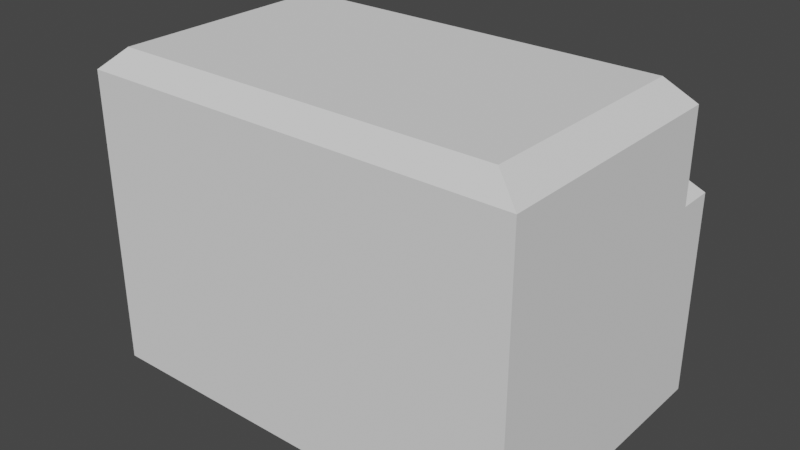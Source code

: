 # Source: StonkExchange.blend  (saved by Blender 2.80.75; exported with 4.5.12 LTS)
import bpy
from mathutils import Matrix  # noqa: F401  (used for matrix-valued properties, if any)

bpy.ops.wm.read_factory_settings(use_empty=True)
scene = bpy.context.scene
scene.name = 'Scene'

# ---- collections
col_collection = bpy.data.collections.new('Collection'); scene.collection.children.link(col_collection)

# ---- world
world_world = bpy.data.worlds.new('World'); scene.world = world_world
world_world.use_nodes = True; world_world.node_tree.nodes.clear()
_N = world_world.node_tree.nodes; _L = world_world.node_tree.links
n0 = _N.new('ShaderNodeOutputWorld'); n0.name = 'World Output'; n0.location = (300, 300)
n1 = _N.new('ShaderNodeBackground'); n1.name = 'Background'; n1.location = (10, 300)
n1.inputs[0].default_value = (0.05088, 0.05088, 0.05088, 1.0)
_L.new(n1.outputs[0], n0.inputs[0])
n0.is_active_output = True
world_world.color = (0.05088, 0.05088, 0.05088)
world_world.use_sun_shadow = False
world_world.sun_shadow_jitter_overblur = 0.0

# ---- meshes
me_plane = bpy.data.meshes.new('Plane')
me_plane.from_pydata([(-60.0, -40.0, 0.0), (60.0, -40.0, 0.0), (-60.0, 40.0, 0.0), (60.0, 40.0, 0.0), (-60.0, 40.0, -1.0), (-60.0, -40.0, -1.0), (60.0, -40.0, -1.0), (60.0, 40.0, -1.0), (-60.0, 40.0, 1.0), (-60.0, -40.0, 1.0), (60.0, -40.0, 1.0), (60.0, 40.0, 1.0), (55.0, -40.0, 0.0), (55.0, 40.0, 0.0), (55.0, -40.0, -1.0), (55.0, 40.0, -1.0), (55.0, -40.0, 1.0), (55.0, 40.0, 1.0), (-55.0, 40.0, 0.0), (-55.0, 40.0, -1.0), (-55.0, 40.0, 1.0), (-55.0, -40.0, 0.0), (-55.0, -40.0, -1.0), (-55.0, -40.0, 1.0), (-60.0, -35.0, 0.0), (60.0, -35.0, 0.0), (-60.0, -35.0, -1.0), (60.0, -35.0, -1.0), (-60.0, -35.0, 1.0), (60.0, -35.0, 1.0), (55.0, -35.0, 1.0), (55.0, -35.0, -1.0), (-55.0, -35.0, -1.0), (-55.0, -35.0, 1.0), (60.0, 30.0, 0.0), (60.0, 30.0, -1.0), (60.0, 30.0, 1.0), (55.0, 30.0, -1.0), (-55.0, 30.0, -1.0), (-60.0, 30.0, 0.0), (-60.0, 30.0, -1.0), (-60.0, 30.0, 1.0), (55.0, 30.0, 1.0), (-55.0, 30.0, 1.0), (-60.0, -35.0, 50.0), (-60.0, -40.0, 50.0), (55.0, -40.0, 50.0), (60.0, -40.0, 50.0), (60.0, 30.0, 50.0), (60.0, 40.0, 50.0), (-55.0, 40.0, 50.0), (-60.0, 40.0, 50.0), (-55.0, -40.0, 50.0), (55.0, 40.0, 50.0), (55.0, -35.0, 50.0), (-55.0, -35.0, 50.0), (-60.0, 30.0, 50.0), (60.0, -35.0, 50.0), (-60.0, 25.0, 0.0), (-60.0, 25.0, -1.0), (-60.0, 25.0, 1.0), (55.0, 25.0, 1.0), (-55.0, 25.0, 1.0), (60.0, 25.0, 0.0), (60.0, 25.0, -1.0), (60.0, 25.0, 1.0), (55.0, 25.0, -1.0), (-55.0, 25.0, -1.0), (-60.0, 25.0, 50.0), (55.0, 25.0, 50.0), (-55.0, 25.0, 50.0), (60.0, 25.0, 50.0), (-55.0, 30.0, 50.0), (55.0, 30.0, 50.0), (20.0, -40.0, 0.0), (20.0, -40.0, -1.0), (20.0, -40.0, 1.0), (20.0, 40.0, 0.0), (20.0, 40.0, -1.0), (20.0, 40.0, 1.0), (20.0, -35.0, -1.0), (20.0, -35.0, 1.0), (20.0, 30.0, -1.0), (20.0, 30.0, 1.0), (20.0, -40.0, 50.0), (20.0, -35.0, 50.0), (20.0, 25.0, 1.0), (20.0, 25.0, -1.0), (20.0, 30.0, 50.0), (20.0, 25.0, 50.0), (-20.0, 40.0, 0.0), (-20.0, 40.0, -1.0), (-20.0, 40.0, 1.0), (-20.0, -35.0, -1.0), (-20.0, 30.0, -1.0), (-20.0, 25.0, -1.0), (-20.0, -40.0, 0.0), (-20.0, -40.0, -1.0), (-20.0, -40.0, 1.0), (-20.0, -35.0, 1.0), (-20.0, 30.0, 1.0), (-20.0, -40.0, 50.0), (-20.0, -35.0, 50.0), (-20.0, 25.0, 1.0), (-20.0, 30.0, 50.0), (-20.0, 25.0, 50.0), (55.0, 30.0, 20.0), (-55.0, 30.0, 20.0), (55.0, 25.0, 20.0), (-55.0, 25.0, 20.0), (20.0, 25.0, 20.0), (20.0, 30.0, 20.0), (-20.0, 30.0, 20.0), (-20.0, 25.0, 20.0), (22.0, -40.0, 0.0), (22.0, -40.0, -1.0), (22.0, -40.0, 1.0), (22.0, -35.0, 1.0), (22.0, 30.0, 1.0), (22.0, -40.0, 50.0), (22.0, -35.0, 50.0), (22.0, 25.0, 1.0), (22.0, 30.0, 50.0), (22.0, 40.0, 0.0), (22.0, 40.0, -1.0), (22.0, 40.0, 1.0), (22.0, -35.0, -1.0), (22.0, 30.0, -1.0), (22.0, 25.0, -1.0), (22.0, 25.0, 20.0), (22.0, 30.0, 20.0), (22.0, 25.0, 50.0), (-22.0, 40.0, 0.0), (-22.0, 40.0, -1.0), (-22.0, 40.0, 1.0), (-22.0, -35.0, -1.0), (-22.0, 30.0, -1.0), (-22.0, 25.0, -1.0), (-22.0, -40.0, 0.0), (-22.0, -40.0, -1.0), (-22.0, -40.0, 1.0), (-22.0, -35.0, 1.0), (-22.0, 30.0, 1.0), (-22.0, -40.0, 50.0), (-22.0, -35.0, 50.0), (-22.0, 25.0, 1.0), (-22.0, 30.0, 50.0), (-22.0, 30.0, 20.0), (-22.0, 25.0, 20.0), (-22.0, 25.0, 50.0), (55.0, 30.0, 22.0), (20.0, 25.0, 22.0), (20.0, 30.0, 22.0), (-20.0, 30.0, 22.0), (-20.0, 25.0, 22.0), (-55.0, 30.0, 22.0), (55.0, 25.0, 22.0), (-55.0, 25.0, 22.0), (22.0, 25.0, 22.0), (22.0, 30.0, 22.0), (-22.0, 30.0, 22.0), (-22.0, 25.0, 22.0), (-22.0, 32.0, 1.0), (-20.0, 32.0, 1.0), (20.0, 32.0, 1.0), (20.0, 32.0, 20.0), (-20.0, 32.0, 20.0), (22.0, 32.0, 20.0), (22.0, 32.0, 1.0), (22.0, 32.0, 22.0), (-22.0, 32.0, 20.0), (-22.0, 32.0, 22.0), (20.0, 32.0, 22.0), (-20.0, 32.0, 22.0), (-22.0, 23.0, 1.0), (-20.0, 23.0, 1.0), (20.0, 23.0, 1.0), (20.0, 23.0, 20.0), (-20.0, 23.0, 20.0), (-22.0, 23.0, 20.0), (22.0, 23.0, 1.0), (22.0, 23.0, 20.0), (22.0, 23.0, 22.0), (-22.0, 23.0, 22.0), (20.0, 23.0, 22.0), (-20.0, 23.0, 22.0)], [], [(13, 17, 11, 3), (37, 15, 7, 35), (18, 19, 4, 2), (12, 14, 6, 1), (34, 35, 7, 3), (24, 26, 5, 0), (60, 68, 56, 41), (21, 23, 9, 0), (25, 29, 10, 1), (39, 41, 8, 2), (1, 10, 16, 12), (118, 42, 17, 125), (114, 115, 14, 12), (3, 7, 15, 13), (127, 124, 15, 37), (123, 125, 17, 13), (2, 8, 20, 18), (40, 4, 19, 38), (0, 5, 22, 21), (17, 53, 49, 11), (138, 140, 23, 21), (132, 133, 19, 18), (140, 143, 52, 23), (5, 26, 32, 22), (115, 126, 31, 14), (62, 70, 55, 33), (0, 9, 28, 24), (63, 65, 29, 25), (8, 51, 50, 20), (58, 59, 26, 24), (1, 6, 27, 25), (14, 31, 27, 6), (2, 4, 40, 39), (3, 11, 36, 34), (23, 52, 45, 9), (59, 40, 38, 67), (128, 127, 37, 66), (159, 122, 73, 150), (58, 60, 41, 39), (65, 71, 57, 29), (63, 64, 35, 34), (66, 37, 35, 64), (73, 48, 49, 53), (56, 72, 50, 51), (45, 52, 55, 44), (119, 46, 54, 120), (46, 47, 57, 54), (68, 70, 72, 56), (69, 71, 48, 73), (41, 56, 51, 8), (9, 45, 44, 28), (29, 57, 47, 10), (117, 120, 54, 30), (42, 73, 53, 17), (10, 47, 46, 16), (61, 69, 73, 42), (20, 50, 72, 43), (11, 49, 48, 36), (30, 54, 69, 61), (54, 57, 71, 69), (44, 55, 70, 68), (31, 66, 64, 27), (25, 27, 64, 63), (36, 48, 71, 65), (24, 28, 60, 58), (117, 30, 61, 121), (126, 128, 66, 31), (26, 59, 67, 32), (39, 40, 59, 58), (34, 36, 65, 63), (43, 72, 70, 62), (28, 44, 68, 60), (131, 69, 73, 122), (150, 73, 69, 156), (161, 149, 70, 157), (157, 70, 72, 155), (158, 131, 89, 151), (105, 89, 88, 104), (93, 95, 87, 80), (99, 81, 86, 103), (99, 102, 85, 81), (101, 84, 85, 102), (153, 104, 88, 152), (95, 94, 82, 87), (97, 93, 80, 75), (116, 119, 84, 76), (123, 124, 78, 77), (114, 116, 76, 74), (90, 92, 79, 77), (94, 91, 78, 82), (96, 97, 75, 74), (100, 83, 79, 92), (142, 100, 92, 134), (138, 139, 97, 96), (136, 133, 91, 94), (132, 134, 92, 90), (139, 135, 93, 97), (137, 136, 94, 95), (160, 146, 104, 153), (143, 101, 102, 144), (141, 144, 102, 99), (141, 99, 103, 145), (135, 137, 95, 93), (149, 105, 104, 146), (151, 89, 105, 154), (76, 84, 101, 98), (77, 78, 91, 90), (74, 76, 98, 96), (110, 111, 83, 86), (153, 152, 172, 173), (113, 112, 111, 110), (158, 151, 184, 182), (62, 109, 107, 43), (145, 148, 109, 62), (42, 106, 108, 61), (118, 130, 106, 42), (112, 113, 103, 100), (83, 100, 103, 86), (100, 142, 162, 163), (61, 108, 129, 121), (12, 16, 116, 114), (13, 15, 124, 123), (16, 46, 119, 116), (156, 69, 131, 158), (89, 131, 122, 88), (80, 87, 128, 126), (81, 117, 121, 86), (81, 85, 120, 117), (84, 119, 120, 85), (152, 88, 122, 159), (87, 82, 127, 128), (75, 80, 126, 115), (77, 79, 125, 123), (82, 78, 124, 127), (74, 75, 115, 114), (83, 118, 125, 79), (154, 161, 183, 185), (43, 107, 147, 142), (70, 149, 146, 72), (32, 67, 137, 135), (33, 141, 145, 62), (33, 55, 144, 141), (52, 143, 144, 55), (155, 72, 146, 160), (67, 38, 136, 137), (22, 32, 135, 139), (18, 20, 134, 132), (38, 19, 133, 136), (21, 22, 139, 138), (43, 142, 134, 20), (154, 105, 149, 161), (98, 101, 143, 140), (90, 91, 133, 132), (96, 98, 140, 138), (103, 113, 178, 175), (107, 155, 160, 147), (112, 100, 163, 166), (108, 156, 158, 129), (121, 129, 181, 180), (130, 118, 168, 167), (152, 159, 169, 172), (145, 103, 175, 174), (109, 157, 155, 107), (148, 161, 157, 109), (106, 150, 156, 108), (130, 159, 150, 106), (162, 170, 166, 163), (164, 165, 167, 168), (165, 172, 169, 167), (170, 171, 173, 166), (166, 173, 172, 165), (159, 130, 167, 169), (111, 112, 166, 165), (147, 160, 171, 170), (83, 111, 165, 164), (160, 153, 173, 171), (142, 147, 170, 162), (118, 83, 164, 168), (180, 181, 177, 176), (175, 178, 179, 174), (178, 185, 183, 179), (177, 184, 185, 178), (181, 182, 184, 177), (129, 158, 182, 181), (110, 86, 176, 177), (151, 154, 185, 184), (148, 145, 174, 179), (113, 110, 177, 178), (161, 148, 179, 183), (86, 121, 180, 176)])
_uv = me_plane.uv_layers.new(name='UVMap')
_uv.uv.foreach_set('vector', [0.9663, 1.0, 0.9663, 1.0, 1.0, 1.0, 1.0, 1.0, 0.9663, 0.9391, 0.9663, 1.0, 1.0, 1.0, 1.0, 0.9391, 0.07683, 1.0, 0.07683, 1.0, 0.0, 1.0, 0.0, 1.0, 0.9663, 0.0, 0.9663, 0.0, 1.0, 0.0, 1.0, 0.0, 1.0, 0.9391, 1.0, 0.9391, 1.0, 1.0, 1.0, 1.0, 0.0, 0.07716, 0.0, 0.07716, 0.0, 0.0, 0.0, 0.0, 0.0, 0.8896, 0.0, 0.8896, 0.0, 0.9391, 0.0, 0.9391, 0.07683, 0.0, 0.07683, 0.0, 0.0, 0.0, 0.0, 0.0, 1.0, 0.07716, 1.0, 0.07716, 1.0, 0.0, 1.0, 0.0, 0.0, 0.9391, 0.0, 0.9391, 0.0, 1.0, 0.0, 1.0, 1.0, 0.0, 1.0, 0.0, 0.9663, 0.0, 0.9663, 0.0, 0.7031, 0.9391, 0.9663, 0.9391, 0.9663, 1.0, 0.7031, 1.0, 0.7031, 0.0, 0.7031, 0.0, 0.9663, 0.0, 0.9663, 0.0, 1.0, 1.0, 1.0, 1.0, 0.9663, 1.0, 0.9663, 1.0, 0.7031, 0.9391, 0.7031, 1.0, 0.9663, 1.0, 0.9663, 0.9391, 0.7031, 1.0, 0.7031, 1.0, 0.9663, 1.0, 0.9663, 1.0, 0.0, 1.0, 0.0, 1.0, 0.07683, 1.0, 0.07683, 1.0, 0.0, 0.9391, 0.0, 1.0, 0.07683, 1.0, 0.07683, 0.9391, 0.0, 0.0, 0.0, 0.0, 0.07683, 0.0, 0.07683, 0.0, 0.9663, 1.0, 0.9663, 1.0, 1.0, 1.0, 1.0, 1.0, 0.3322, 0.0, 0.3322, 0.0, 0.07683, 0.0, 0.07683, 0.0, 0.3322, 1.0, 0.3322, 1.0, 0.07683, 1.0, 0.07683, 1.0, 0.3322, 0.0, 0.3322, 0.0, 0.07683, 0.0, 0.07683, 0.0, 0.0, 0.0, 0.0, 0.07716, 0.07683, 0.07716, 0.07683, 0.0, 0.7031, 0.0, 0.7031, 0.07716, 0.9663, 0.07716, 0.9663, 0.0, 0.07683, 0.8896, 0.07683, 0.8896, 0.07683, 0.07716, 0.07683, 0.07716, 0.0, 0.0, 0.0, 0.0, 0.0, 0.07716, 0.0, 0.07716, 1.0, 0.8896, 1.0, 0.8896, 1.0, 0.07716, 1.0, 0.07716, 0.0, 1.0, 0.0, 1.0, 0.07683, 1.0, 0.07683, 1.0, 0.0, 0.8896, 0.0, 0.8896, 0.0, 0.07716, 0.0, 0.07716, 1.0, 0.0, 1.0, 0.0, 1.0, 0.07716, 1.0, 0.07716, 0.9663, 0.0, 0.9663, 0.07716, 1.0, 0.07716, 1.0, 0.0, 0.0, 1.0, 0.0, 1.0, 0.0, 0.9391, 0.0, 0.9391, 1.0, 1.0, 1.0, 1.0, 1.0, 0.9391, 1.0, 0.9391, 0.07683, 0.0, 0.07683, 0.0, 0.0, 0.0, 0.0, 0.0, 0.0, 0.8896, 0.0, 0.9391, 0.07683, 0.9391, 0.07683, 0.8896, 0.7031, 0.8896, 0.7031, 0.9391, 0.9663, 0.9391, 0.9663, 0.8896, 0.7031, 0.9391, 0.7031, 0.9391, 0.9663, 0.9391, 0.9663, 0.9391, 0.0, 0.8896, 0.0, 0.8896, 0.0, 0.9391, 0.0, 0.9391, 1.0, 0.8896, 1.0, 0.8896, 1.0, 0.07716, 1.0, 0.07716, 1.0, 0.8896, 1.0, 0.8896, 1.0, 0.9391, 1.0, 0.9391, 0.9663, 0.8896, 0.9663, 0.9391, 1.0, 0.9391, 1.0, 0.8896, 0.9663, 0.9391, 1.0, 0.9391, 1.0, 1.0, 0.9663, 1.0, 0.0, 0.9391, 0.07683, 0.9391, 0.07683, 1.0, 0.0, 1.0, 0.0, 0.0, 0.07683, 0.0, 0.07683, 0.07716, 0.0, 0.07716, 0.7031, 0.0, 0.9663, 0.0, 0.9663, 0.07716, 0.7031, 0.07716, 0.9663, 0.0, 1.0, 0.0, 1.0, 0.07716, 0.9663, 0.07716, 0.0, 0.8896, 0.07683, 0.8896, 0.07683, 0.9391, 0.0, 0.9391, 0.9663, 0.8896, 1.0, 0.8896, 1.0, 0.9391, 0.9663, 0.9391, 0.0, 0.9391, 0.0, 0.9391, 0.0, 1.0, 0.0, 1.0, 0.0, 0.0, 0.0, 0.0, 0.0, 0.07716, 0.0, 0.07716, 1.0, 0.07716, 1.0, 0.07716, 1.0, 0.0, 1.0, 0.0, 0.7031, 0.07716, 0.7031, 0.07716, 0.9663, 0.07716, 0.9663, 0.07716, 0.9663, 0.9391, 0.9663, 0.9391, 0.9663, 1.0, 0.9663, 1.0, 1.0, 0.0, 1.0, 0.0, 0.9663, 0.0, 0.9663, 0.0, 0.9663, 0.8896, 0.9663, 0.8896, 0.9663, 0.9391, 0.9663, 0.9391, 0.07683, 1.0, 0.07683, 1.0, 0.07683, 0.9391, 0.07683, 0.9391, 1.0, 1.0, 1.0, 1.0, 1.0, 0.9391, 1.0, 0.9391, 0.9663, 0.07716, 0.9663, 0.07716, 0.9663, 0.8896, 0.9663, 0.8896, 0.9663, 0.07716, 1.0, 0.07716, 1.0, 0.8896, 0.9663, 0.8896, 0.0, 0.07716, 0.07683, 0.07716, 0.07683, 0.8896, 0.0, 0.8896, 0.9663, 0.07716, 0.9663, 0.8896, 1.0, 0.8896, 1.0, 0.07716, 1.0, 0.07716, 1.0, 0.07716, 1.0, 0.8896, 1.0, 0.8896, 1.0, 0.9391, 1.0, 0.9391, 1.0, 0.8896, 1.0, 0.8896, 0.0, 0.07716, 0.0, 0.07716, 0.0, 0.8896, 0.0, 0.8896, 0.7031, 0.07716, 0.9663, 0.07716, 0.9663, 0.8896, 0.7031, 0.8896, 0.7031, 0.07716, 0.7031, 0.8896, 0.9663, 0.8896, 0.9663, 0.07716, 0.0, 0.07716, 0.0, 0.8896, 0.07683, 0.8896, 0.07683, 0.07716, 0.0, 0.9391, 0.0, 0.9391, 0.0, 0.8896, 0.0, 0.8896, 1.0, 0.9391, 1.0, 0.9391, 1.0, 0.8896, 1.0, 0.8896, 0.07683, 0.9391, 0.07683, 0.9391, 0.07683, 0.8896, 0.07683, 0.8896, 0.0, 0.07716, 0.0, 0.07716, 0.0, 0.8896, 0.0, 0.8896, 0.7031, 0.8896, 0.9663, 0.8896, 0.9663, 0.9391, 0.7031, 0.9391, 0.9663, 0.9391, 0.9663, 0.9391, 0.9663, 0.8896, 0.9663, 0.8896, 0.3322, 0.8896, 0.3322, 0.8896, 0.07683, 0.8896, 0.07683, 0.8896, 0.07683, 0.8896, 0.07683, 0.8896, 0.07683, 0.9391, 0.07683, 0.9391, 0.7031, 0.8896, 0.7031, 0.8896, 0.6854, 0.8896, 0.6854, 0.8896, 0.3586, 0.8896, 0.6854, 0.8896, 0.6854, 0.9391, 0.3586, 0.9391, 0.3586, 0.07716, 0.3586, 0.8896, 0.6854, 0.8896, 0.6854, 0.07716, 0.3586, 0.07716, 0.6854, 0.07716, 0.6854, 0.8896, 0.3586, 0.8896, 0.3586, 0.07716, 0.3586, 0.07716, 0.6854, 0.07716, 0.6854, 0.07716, 0.3586, 0.0, 0.6854, 0.0, 0.6854, 0.07716, 0.3586, 0.07716, 0.3586, 0.9391, 0.3586, 0.9391, 0.6854, 0.9391, 0.6854, 0.9391, 0.3586, 0.8896, 0.3586, 0.9391, 0.6854, 0.9391, 0.6854, 0.8896, 0.3586, 0.0, 0.3586, 0.07716, 0.6854, 0.07716, 0.6854, 0.0, 0.7031, 0.0, 0.7031, 0.0, 0.6854, 0.0, 0.6854, 0.0, 0.7031, 1.0, 0.7031, 1.0, 0.6854, 1.0, 0.6854, 1.0, 0.7031, 0.0, 0.7031, 0.0, 0.6854, 0.0, 0.6854, 0.0, 0.3586, 1.0, 0.3586, 1.0, 0.6854, 1.0, 0.6854, 1.0, 0.3586, 0.9391, 0.3586, 1.0, 0.6854, 1.0, 0.6854, 0.9391, 0.3586, 0.0, 0.3586, 0.0, 0.6854, 0.0, 0.6854, 0.0, 0.3586, 0.9391, 0.6854, 0.9391, 0.6854, 1.0, 0.3586, 1.0, 0.3322, 0.9391, 0.3586, 0.9391, 0.3586, 1.0, 0.3322, 1.0, 0.3322, 0.0, 0.3322, 0.0, 0.3586, 0.0, 0.3586, 0.0, 0.3322, 0.9391, 0.3322, 1.0, 0.3586, 1.0, 0.3586, 0.9391, 0.3322, 1.0, 0.3322, 1.0, 0.3586, 1.0, 0.3586, 1.0, 0.3322, 0.0, 0.3322, 0.07716, 0.3586, 0.07716, 0.3586, 0.0, 0.3322, 0.8896, 0.3322, 0.9391, 0.3586, 0.9391, 0.3586, 0.8896, 0.3322, 0.9391, 0.3322, 0.9391, 0.3586, 0.9391, 0.3586, 0.9391, 0.3322, 0.0, 0.3586, 0.0, 0.3586, 0.07716, 0.3322, 0.07716, 0.3322, 0.07716, 0.3322, 0.07716, 0.3586, 0.07716, 0.3586, 0.07716, 0.3322, 0.07716, 0.3586, 0.07716, 0.3586, 0.8896, 0.3322, 0.8896, 0.3322, 0.07716, 0.3322, 0.8896, 0.3586, 0.8896, 0.3586, 0.07716, 0.3322, 0.8896, 0.3586, 0.8896, 0.3586, 0.9391, 0.3322, 0.9391, 0.6854, 0.8896, 0.6854, 0.8896, 0.3586, 0.8896, 0.3586, 0.8896, 0.6854, 0.0, 0.6854, 0.0, 0.3586, 0.0, 0.3586, 0.0, 0.6854, 1.0, 0.6854, 1.0, 0.3586, 1.0, 0.3586, 1.0, 0.6854, 0.0, 0.6854, 0.0, 0.3586, 0.0, 0.3586, 0.0, 0.6854, 0.8896, 0.6854, 0.9391, 0.6854, 0.9391, 0.6854, 0.8896, 0.3586, 0.9391, 0.6854, 0.9391, 0.6854, 0.9391, 0.3586, 0.9391, 0.3586, 0.8896, 0.3586, 0.9391, 0.6854, 0.9391, 0.6854, 0.8896, 0.7031, 0.8896, 0.6854, 0.8896, 0.6854, 0.8896, 0.7031, 0.8896, 0.07683, 0.8896, 0.07683, 0.8896, 0.07683, 0.9391, 0.07683, 0.9391, 0.3322, 0.8896, 0.3322, 0.8896, 0.07683, 0.8896, 0.07683, 0.8896, 0.9663, 0.9391, 0.9663, 0.9391, 0.9663, 0.8896, 0.9663, 0.8896, 0.7031, 0.9391, 0.7031, 0.9391, 0.9663, 0.9391, 0.9663, 0.9391, 0.3586, 0.9391, 0.3586, 0.8896, 0.3586, 0.8896, 0.3586, 0.9391, 0.6854, 0.9391, 0.3586, 0.9391, 0.3586, 0.8896, 0.6854, 0.8896, 0.3586, 0.9391, 0.3322, 0.9391, 0.3322, 0.9391, 0.3586, 0.9391, 0.9663, 0.8896, 0.9663, 0.8896, 0.7031, 0.8896, 0.7031, 0.8896, 0.9663, 0.0, 0.9663, 0.0, 0.7031, 0.0, 0.7031, 0.0, 0.9663, 1.0, 0.9663, 1.0, 0.7031, 1.0, 0.7031, 1.0, 0.9663, 0.0, 0.9663, 0.0, 0.7031, 0.0, 0.7031, 0.0, 0.9663, 0.8896, 0.9663, 0.8896, 0.7031, 0.8896, 0.7031, 0.8896, 0.6854, 0.8896, 0.7031, 0.8896, 0.7031, 0.9391, 0.6854, 0.9391, 0.6854, 0.07716, 0.6854, 0.8896, 0.7031, 0.8896, 0.7031, 0.07716, 0.6854, 0.07716, 0.7031, 0.07716, 0.7031, 0.8896, 0.6854, 0.8896, 0.6854, 0.07716, 0.6854, 0.07716, 0.7031, 0.07716, 0.7031, 0.07716, 0.6854, 0.0, 0.7031, 0.0, 0.7031, 0.07716, 0.6854, 0.07716, 0.6854, 0.9391, 0.6854, 0.9391, 0.7031, 0.9391, 0.7031, 0.9391, 0.6854, 0.8896, 0.6854, 0.9391, 0.7031, 0.9391, 0.7031, 0.8896, 0.6854, 0.0, 0.6854, 0.07716, 0.7031, 0.07716, 0.7031, 0.0, 0.6854, 1.0, 0.6854, 1.0, 0.7031, 1.0, 0.7031, 1.0, 0.6854, 0.9391, 0.6854, 1.0, 0.7031, 1.0, 0.7031, 0.9391, 0.6854, 0.0, 0.6854, 0.0, 0.7031, 0.0, 0.7031, 0.0, 0.6854, 0.9391, 0.7031, 0.9391, 0.7031, 1.0, 0.6854, 1.0, 0.3586, 0.8896, 0.3322, 0.8896, 0.3322, 0.8896, 0.3586, 0.8896, 0.07683, 0.9391, 0.07683, 0.9391, 0.3322, 0.9391, 0.3322, 0.9391, 0.07683, 0.8896, 0.3322, 0.8896, 0.3322, 0.9391, 0.07683, 0.9391, 0.07683, 0.07716, 0.07683, 0.8896, 0.3322, 0.8896, 0.3322, 0.07716, 0.07683, 0.07716, 0.3322, 0.07716, 0.3322, 0.8896, 0.07683, 0.8896, 0.07683, 0.07716, 0.07683, 0.07716, 0.3322, 0.07716, 0.3322, 0.07716, 0.07683, 0.0, 0.3322, 0.0, 0.3322, 0.07716, 0.07683, 0.07716, 0.07683, 0.9391, 0.07683, 0.9391, 0.3322, 0.9391, 0.3322, 0.9391, 0.07683, 0.8896, 0.07683, 0.9391, 0.3322, 0.9391, 0.3322, 0.8896, 0.07683, 0.0, 0.07683, 0.07716, 0.3322, 0.07716, 0.3322, 0.0, 0.07683, 1.0, 0.07683, 1.0, 0.3322, 1.0, 0.3322, 1.0, 0.07683, 0.9391, 0.07683, 1.0, 0.3322, 1.0, 0.3322, 0.9391, 0.07683, 0.0, 0.07683, 0.0, 0.3322, 0.0, 0.3322, 0.0, 0.07683, 0.9391, 0.3322, 0.9391, 0.3322, 1.0, 0.07683, 1.0, 0.3586, 0.8896, 0.3586, 0.8896, 0.3322, 0.8896, 0.3322, 0.8896, 0.3586, 0.0, 0.3586, 0.0, 0.3322, 0.0, 0.3322, 0.0, 0.3586, 1.0, 0.3586, 1.0, 0.3322, 1.0, 0.3322, 1.0, 0.3586, 0.0, 0.3586, 0.0, 0.3322, 0.0, 0.3322, 0.0, 0.3586, 0.8896, 0.3586, 0.8896, 0.3586, 0.8896, 0.3586, 0.8896, 0.07683, 0.9391, 0.07683, 0.9391, 0.3322, 0.9391, 0.3322, 0.9391, 0.3586, 0.9391, 0.3586, 0.9391, 0.3586, 0.9391, 0.3586, 0.9391, 0.9663, 0.8896, 0.9663, 0.8896, 0.7031, 0.8896, 0.7031, 0.8896, 0.7031, 0.8896, 0.7031, 0.8896, 0.7031, 0.8896, 0.7031, 0.8896, 0.7031, 0.9391, 0.7031, 0.9391, 0.7031, 0.9391, 0.7031, 0.9391, 0.6854, 0.9391, 0.7031, 0.9391, 0.7031, 0.9391, 0.6854, 0.9391, 0.3322, 0.8896, 0.3586, 0.8896, 0.3586, 0.8896, 0.3322, 0.8896, 0.07683, 0.8896, 0.07683, 0.8896, 0.07683, 0.9391, 0.07683, 0.9391, 0.3322, 0.8896, 0.3322, 0.8896, 0.07683, 0.8896, 0.07683, 0.8896, 0.9663, 0.9391, 0.9663, 0.9391, 0.9663, 0.8896, 0.9663, 0.8896, 0.7031, 0.9391, 0.7031, 0.9391, 0.9663, 0.9391, 0.9663, 0.9391, 0.3322, 0.9391, 0.3322, 0.9391, 0.3586, 0.9391, 0.3586, 0.9391, 0.6854, 0.9391, 0.6854, 0.9391, 0.7031, 0.9391, 0.7031, 0.9391, 0.6854, 0.9391, 0.6854, 0.9391, 0.7031, 0.9391, 0.7031, 0.9391, 0.3322, 0.9391, 0.3322, 0.9391, 0.3586, 0.9391, 0.3586, 0.9391, 0.3586, 0.9391, 0.3586, 0.9391, 0.6854, 0.9391, 0.6854, 0.9391, 0.7031, 0.9391, 0.7031, 0.9391, 0.7031, 0.9391, 0.7031, 0.9391, 0.6854, 0.9391, 0.3586, 0.9391, 0.3586, 0.9391, 0.6854, 0.9391, 0.3322, 0.9391, 0.3322, 0.9391, 0.3322, 0.9391, 0.3322, 0.9391, 0.6854, 0.9391, 0.6854, 0.9391, 0.6854, 0.9391, 0.6854, 0.9391, 0.3322, 0.9391, 0.3586, 0.9391, 0.3586, 0.9391, 0.3322, 0.9391, 0.3322, 0.9391, 0.3322, 0.9391, 0.3322, 0.9391, 0.3322, 0.9391, 0.7031, 0.9391, 0.6854, 0.9391, 0.6854, 0.9391, 0.7031, 0.9391, 0.7031, 0.8896, 0.7031, 0.8896, 0.6854, 0.8896, 0.6854, 0.8896, 0.3586, 0.8896, 0.3586, 0.8896, 0.3322, 0.8896, 0.3322, 0.8896, 0.3586, 0.8896, 0.3586, 0.8896, 0.3322, 0.8896, 0.3322, 0.8896, 0.6854, 0.8896, 0.6854, 0.8896, 0.3586, 0.8896, 0.3586, 0.8896, 0.7031, 0.8896, 0.7031, 0.8896, 0.6854, 0.8896, 0.6854, 0.8896, 0.7031, 0.8896, 0.7031, 0.8896, 0.7031, 0.8896, 0.7031, 0.8896, 0.6854, 0.8896, 0.6854, 0.8896, 0.6854, 0.8896, 0.6854, 0.8896, 0.6854, 0.8896, 0.3586, 0.8896, 0.3586, 0.8896, 0.6854, 0.8896, 0.3322, 0.8896, 0.3322, 0.8896, 0.3322, 0.8896, 0.3322, 0.8896, 0.3586, 0.8896, 0.6854, 0.8896, 0.6854, 0.8896, 0.3586, 0.8896, 0.3322, 0.8896, 0.3322, 0.8896, 0.3322, 0.8896, 0.3322, 0.8896, 0.6854, 0.8896, 0.7031, 0.8896, 0.7031, 0.8896, 0.6854, 0.8896])
me_plane.use_remesh_preserve_volume = False
me_plane.use_remesh_preserve_attributes = False
me_plane.use_mirror_vertex_groups = False
me_plane.update()
me_circle = bpy.data.meshes.new('Circle')
me_circle.from_pydata([(3.815e-06, 3.0, 1.0), (-0.7804, 2.923, 1.0), (-1.531, 2.696, 1.0), (-2.222, 2.326, 1.0), (-2.828, 1.828, 1.0), (-3.326, 1.222, 1.0), (-3.696, 0.5307, 1.0), (-3.923, -0.2196, 1.0), (-4.0, -1.0, 1.0), (-3.923, -1.78, 1.0), (-3.696, -2.531, 1.0), (-3.326, -3.222, 1.0), (-2.828, -3.828, 1.0), (-2.222, -4.326, 1.0), (-1.531, -4.696, 1.0), (-0.7804, -4.923, 1.0), (5.118e-06, -5.0, 1.0), (0.7804, -4.923, 1.0), (1.531, -4.696, 1.0), (2.222, -4.326, 1.0), (2.828, -3.828, 1.0), (3.326, -3.222, 1.0), (3.696, -2.531, 1.0), (3.923, -1.78, 1.0), (4.0, -1.0, 1.0), (3.923, -0.2196, 1.0), (3.696, 0.5307, 1.0), (3.326, 1.222, 1.0), (2.828, 1.828, 1.0), (2.222, 2.326, 1.0), (1.531, 2.696, 1.0), (0.7804, 2.923, 1.0), (3.815e-06, 3.0, 2.0), (-0.7804, 2.923, 2.0), (-1.531, 2.696, 2.0), (-2.222, 2.326, 2.0), (-2.828, 1.828, 2.0), (-3.326, 1.222, 2.0), (-3.696, 0.5307, 2.0), (-3.923, -0.2196, 2.0), (-4.0, -1.0, 2.0), (-3.923, -1.78, 2.0), (-3.696, -2.531, 2.0), (-3.326, -3.222, 2.0), (-2.828, -3.828, 2.0), (-2.222, -4.326, 2.0), (-1.531, -4.696, 2.0), (-0.7804, -4.923, 2.0), (5.118e-06, -5.0, 2.0), (0.7804, -4.923, 2.0), (1.531, -4.696, 2.0), (2.222, -4.326, 2.0), (2.828, -3.828, 2.0), (3.326, -3.222, 2.0), (3.696, -2.531, 2.0), (3.923, -1.78, 2.0), (4.0, -1.0, 2.0), (3.923, -0.2196, 2.0), (3.696, 0.5307, 2.0), (3.326, 1.222, 2.0), (2.828, 1.828, 2.0), (2.222, 2.326, 2.0), (1.531, 2.696, 2.0), (0.7804, 2.923, 2.0), (4.196e-06, 2.6, 2.0), (-0.7023, 2.531, 2.0), (-1.378, 2.326, 2.0), (-2.0, 1.993, 2.0), (-2.546, 1.546, 2.0), (-2.993, 1.0, 2.0), (-3.326, 0.3777, 2.0), (-3.531, -0.2977, 2.0), (-3.6, -1.0, 2.0), (-3.531, -1.702, 2.0), (-3.326, -2.378, 2.0), (-2.993, -3.0, 2.0), (-2.546, -3.546, 2.0), (-2.0, -3.993, 2.0), (-1.378, -4.326, 2.0), (-0.7023, -4.531, 2.0), (5.369e-06, -4.6, 2.0), (0.7023, -4.531, 2.0), (1.378, -4.326, 2.0), (2.0, -3.993, 2.0), (2.546, -3.546, 2.0), (2.993, -3.0, 2.0), (3.326, -2.378, 2.0), (3.531, -1.702, 2.0), (3.6, -1.0, 2.0), (3.531, -0.2977, 2.0), (3.326, 0.3777, 2.0), (2.993, 1.0, 2.0), (2.546, 1.546, 2.0), (2.0, 1.993, 2.0), (1.378, 2.326, 2.0), (0.7023, 2.531, 2.0), (4.314e-06, 2.6, 45.3), (-0.7023, 2.531, 45.3), (-1.378, 2.326, 45.3), (-2.0, 1.993, 45.3), (-2.546, 1.546, 45.3), (-2.993, 1.0, 45.3), (-3.326, 0.3777, 45.3), (-3.531, -0.2977, 45.3), (-3.6, -1.0, 45.3), (-3.531, -1.702, 45.3), (-3.326, -2.378, 45.3), (-2.993, -3.0, 45.3), (-2.546, -3.546, 45.3), (-2.0, -3.993, 45.3), (-1.378, -4.326, 45.3), (-0.7023, -4.531, 45.3), (5.487e-06, -4.6, 45.3), (0.7023, -4.531, 45.3), (1.378, -4.326, 45.3), (2.0, -3.993, 45.3), (2.546, -3.546, 45.3), (2.993, -3.0, 45.3), (3.326, -2.378, 45.3), (3.531, -1.702, 45.3), (3.6, -1.0, 45.3), (3.531, -0.2977, 45.3), (3.326, 0.3777, 45.3), (2.993, 1.0, 45.3), (2.546, 1.546, 45.3), (2.0, 1.993, 45.3), (1.378, 2.326, 45.3), (0.7023, 2.531, 45.3), (4.828e-06, 2.965, 47.3), (-0.7736, 2.889, 47.3), (-1.518, 2.664, 47.3), (-2.203, 2.297, 47.3), (-2.804, 1.804, 47.3), (-3.297, 1.203, 47.3), (-3.664, 0.5175, 47.3), (-3.889, -0.2264, 47.3), (-3.965, -1.0, 47.3), (-3.889, -1.774, 47.3), (-3.664, -2.518, 47.3), (-3.297, -3.203, 47.3), (-2.804, -3.804, 47.3), (-2.203, -4.297, 47.3), (-1.518, -4.664, 47.3), (-0.7736, -4.889, 47.3), (6.12e-06, -4.965, 47.3), (0.7736, -4.889, 47.3), (1.518, -4.664, 47.3), (2.203, -4.297, 47.3), (2.804, -3.804, 47.3), (3.297, -3.203, 47.3), (3.664, -2.517, 47.3), (3.889, -1.774, 47.3), (3.965, -1.0, 47.3), (3.889, -0.2264, 47.3), (3.664, 0.5175, 47.3), (3.297, 1.203, 47.3), (2.804, 1.804, 47.3), (2.203, 2.297, 47.3), (1.518, 2.664, 47.3), (0.7736, 2.889, 47.3), (3.506e-06, 2.965, 50.0), (-0.7736, 2.889, 50.0), (-1.518, 2.664, 50.0), (-2.203, 2.297, 50.0), (-2.804, 1.804, 50.0), (-3.297, 1.203, 50.0), (-3.664, 0.5175, 50.0), (-3.889, -0.2264, 50.0), (-3.965, -1.0, 50.0), (-3.889, -1.774, 50.0), (-3.664, -2.518, 50.0), (-3.297, -3.203, 50.0), (-2.804, -3.804, 50.0), (-2.203, -4.297, 50.0), (-1.518, -4.664, 50.0), (-0.7736, -4.889, 50.0), (4.798e-06, -4.965, 50.0), (0.7736, -4.889, 50.0), (1.518, -4.664, 50.0), (2.203, -4.297, 50.0), (2.804, -3.804, 50.0), (3.297, -3.203, 50.0), (3.664, -2.517, 50.0), (3.889, -1.774, 50.0), (3.965, -1.0, 50.0), (3.889, -0.2264, 50.0), (3.664, 0.5175, 50.0), (3.297, 1.203, 50.0), (2.804, 1.804, 50.0), (2.203, 2.297, 50.0), (1.518, 2.664, 50.0), (0.7736, 2.889, 50.0)], [], [(1, 0, 31, 30, 29, 28, 27, 26, 25, 24, 23, 22, 21, 20, 19, 18, 17, 16, 15, 14, 13, 12, 11, 10, 9, 8, 7, 6, 5, 4, 3, 2), (42, 74, 73, 41), (15, 47, 46, 14), (2, 34, 33, 1), (29, 61, 60, 28), (16, 48, 47, 15), (3, 35, 34, 2), (30, 62, 61, 29), (17, 49, 48, 16), (4, 36, 35, 3), (31, 63, 62, 30), (18, 50, 49, 17), (5, 37, 36, 4), (0, 32, 63, 31), (19, 51, 50, 18), (6, 38, 37, 5), (20, 52, 51, 19), (7, 39, 38, 6), (21, 53, 52, 20), (8, 40, 39, 7), (22, 54, 53, 21), (9, 41, 40, 8), (23, 55, 54, 22), (10, 42, 41, 9), (24, 56, 55, 23), (11, 43, 42, 10), (25, 57, 56, 24), (12, 44, 43, 11), (26, 58, 57, 25), (13, 45, 44, 12), (27, 59, 58, 26), (14, 46, 45, 13), (1, 33, 32, 0), (28, 60, 59, 27), (77, 109, 108, 76), (56, 88, 87, 55), (43, 75, 74, 42), (57, 89, 88, 56), (44, 76, 75, 43), (58, 90, 89, 57), (45, 77, 76, 44), (59, 91, 90, 58), (46, 78, 77, 45), (33, 65, 64, 32), (60, 92, 91, 59), (47, 79, 78, 46), (34, 66, 65, 33), (61, 93, 92, 60), (48, 80, 79, 47), (35, 67, 66, 34), (62, 94, 93, 61), (49, 81, 80, 48), (36, 68, 67, 35), (63, 95, 94, 62), (50, 82, 81, 49), (37, 69, 68, 36), (32, 64, 95, 63), (51, 83, 82, 50), (38, 70, 69, 37), (52, 84, 83, 51), (39, 71, 70, 38), (53, 85, 84, 52), (40, 72, 71, 39), (54, 86, 85, 53), (41, 73, 72, 40), (55, 87, 86, 54), (109, 141, 140, 108), (91, 123, 122, 90), (78, 110, 109, 77), (65, 97, 96, 64), (92, 124, 123, 91), (79, 111, 110, 78), (66, 98, 97, 65), (93, 125, 124, 92), (80, 112, 111, 79), (67, 99, 98, 66), (94, 126, 125, 93), (81, 113, 112, 80), (68, 100, 99, 67), (95, 127, 126, 94), (82, 114, 113, 81), (69, 101, 100, 68), (64, 96, 127, 95), (83, 115, 114, 82), (70, 102, 101, 69), (84, 116, 115, 83), (71, 103, 102, 70), (85, 117, 116, 84), (72, 104, 103, 71), (86, 118, 117, 85), (73, 105, 104, 72), (87, 119, 118, 86), (74, 106, 105, 73), (88, 120, 119, 87), (75, 107, 106, 74), (89, 121, 120, 88), (76, 108, 107, 75), (90, 122, 121, 89), (144, 176, 175, 143), (123, 155, 154, 122), (110, 142, 141, 109), (97, 129, 128, 96), (124, 156, 155, 123), (111, 143, 142, 110), (98, 130, 129, 97), (125, 157, 156, 124), (112, 144, 143, 111), (99, 131, 130, 98), (126, 158, 157, 125), (113, 145, 144, 112), (100, 132, 131, 99), (127, 159, 158, 126), (114, 146, 145, 113), (101, 133, 132, 100), (96, 128, 159, 127), (115, 147, 146, 114), (102, 134, 133, 101), (116, 148, 147, 115), (103, 135, 134, 102), (117, 149, 148, 116), (104, 136, 135, 103), (118, 150, 149, 117), (105, 137, 136, 104), (119, 151, 150, 118), (106, 138, 137, 105), (120, 152, 151, 119), (107, 139, 138, 106), (121, 153, 152, 120), (108, 140, 139, 107), (122, 154, 153, 121), (161, 162, 163, 164, 165, 166, 167, 168, 169, 170, 171, 172, 173, 174, 175, 176, 177, 178, 179, 180, 181, 182, 183, 184, 185, 186, 187, 188, 189, 190, 191, 160), (131, 163, 162, 130), (158, 190, 189, 157), (145, 177, 176, 144), (132, 164, 163, 131), (159, 191, 190, 158), (146, 178, 177, 145), (133, 165, 164, 132), (128, 160, 191, 159), (147, 179, 178, 146), (134, 166, 165, 133), (148, 180, 179, 147), (135, 167, 166, 134), (149, 181, 180, 148), (136, 168, 167, 135), (150, 182, 181, 149), (137, 169, 168, 136), (151, 183, 182, 150), (138, 170, 169, 137), (152, 184, 183, 151), (139, 171, 170, 138), (153, 185, 184, 152), (140, 172, 171, 139), (154, 186, 185, 153), (141, 173, 172, 140), (155, 187, 186, 154), (142, 174, 173, 141), (129, 161, 160, 128), (156, 188, 187, 155), (143, 175, 174, 142), (130, 162, 161, 129), (157, 189, 188, 156)])
me_circle.polygons.foreach_set('use_smooth', [True] * 162)
_uv = me_circle.uv_layers.new(name='UVMap')
_uv.uv.foreach_set('vector', [0.0, 0.0, 0.0, 0.0, 0.0, 0.0, 0.0, 0.0, 0.0, 0.0, 0.0, 0.0, 0.0, 0.0, 0.0, 0.0, 0.0, 0.0, 0.0, 0.0, 0.0, 0.0, 0.0, 0.0, 0.0, 0.0, 0.0, 0.0, 0.0, 0.0, 0.0, 0.0, 0.0, 0.0, 0.0, 0.0, 0.0, 0.0, 0.0, 0.0, 0.0, 0.0, 0.0, 0.0, 0.0, 0.0, 0.0, 0.0, 0.0, 0.0, 0.0, 0.0, 0.0, 0.0, 0.0, 0.0, 0.0, 0.0, 0.0, 0.0, 0.0, 0.0, 0.0, 0.0, 0.0, 0.0, 0.0, 0.0, 0.0, 0.0, 0.0, 0.0, 0.0, 0.0, 0.0, 0.0, 0.0, 0.0, 0.0, 0.0, 0.0, 0.0, 0.0, 0.0, 0.0, 0.0, 0.0, 0.0, 0.0, 0.0, 0.0, 0.0, 0.0, 0.0, 0.0, 0.0, 0.0, 0.0, 0.0, 0.0, 0.0, 0.0, 0.0, 0.0, 0.0, 0.0, 0.0, 0.0, 0.0, 0.0, 0.0, 0.0, 0.0, 0.0, 0.0, 0.0, 0.0, 0.0, 0.0, 0.0, 0.0, 0.0, 0.0, 0.0, 0.0, 0.0, 0.0, 0.0, 0.0, 0.0, 0.0, 0.0, 0.0, 0.0, 0.0, 0.0, 0.0, 0.0, 0.0, 0.0, 0.0, 0.0, 0.0, 0.0, 0.0, 0.0, 0.0, 0.0, 0.0, 0.0, 0.0, 0.0, 0.0, 0.0, 0.0, 0.0, 0.0, 0.0, 0.0, 0.0, 0.0, 0.0, 0.0, 0.0, 0.0, 0.0, 0.0, 0.0, 0.0, 0.0, 0.0, 0.0, 0.0, 0.0, 0.0, 0.0, 0.0, 0.0, 0.0, 0.0, 0.0, 0.0, 0.0, 0.0, 0.0, 0.0, 0.0, 0.0, 0.0, 0.0, 0.0, 0.0, 0.0, 0.0, 0.0, 0.0, 0.0, 0.0, 0.0, 0.0, 0.0, 0.0, 0.0, 0.0, 0.0, 0.0, 0.0, 0.0, 0.0, 0.0, 0.0, 0.0, 0.0, 0.0, 0.0, 0.0, 0.0, 0.0, 0.0, 0.0, 0.0, 0.0, 0.0, 0.0, 0.0, 0.0, 0.0, 0.0, 0.0, 0.0, 0.0, 0.0, 0.0, 0.0, 0.0, 0.0, 0.0, 0.0, 0.0, 0.0, 0.0, 0.0, 0.0, 0.0, 0.0, 0.0, 0.0, 0.0, 0.0, 0.0, 0.0, 0.0, 0.0, 0.0, 0.0, 0.0, 0.0, 0.0, 0.0, 0.0, 0.0, 0.0, 0.0, 0.0, 0.0, 0.0, 0.0, 0.0, 0.0, 0.0, 0.0, 0.0, 0.0, 0.0, 0.0, 0.0, 0.0, 0.0, 0.0, 0.0, 0.0, 0.0, 0.0, 0.0, 0.0, 0.0, 0.0, 0.0, 0.0, 0.0, 0.0, 0.0, 0.0, 0.0, 0.0, 0.0, 0.0, 0.0, 0.0, 0.0, 0.0, 0.0, 0.0, 0.0, 0.0, 0.0, 0.0, 0.0, 0.0, 0.0, 0.0, 0.0, 0.0, 0.0, 0.0, 0.0, 0.0, 0.0, 0.0, 0.0, 0.0, 0.0, 0.0, 0.0, 0.0, 0.0, 0.0, 0.0, 0.0, 0.0, 0.0, 0.0, 0.0, 0.0, 0.0, 0.0, 0.0, 0.0, 0.0, 0.0, 0.0, 0.0, 0.0, 0.0, 0.0, 0.0, 0.0, 0.0, 0.0, 0.0, 0.0, 0.0, 0.0, 0.0, 0.0, 0.0, 0.0, 0.0, 0.0, 0.0, 0.0, 0.0, 0.0, 0.0, 0.0, 0.0, 0.0, 0.0, 0.0, 0.0, 0.0, 0.0, 0.0, 0.0, 0.0, 0.0, 0.0, 0.0, 0.0, 0.0, 0.0, 0.0, 0.0, 0.0, 0.0, 0.0, 0.0, 0.0, 0.0, 0.0, 0.0, 0.0, 0.0, 0.0, 0.0, 0.0, 0.0, 0.0, 0.0, 0.0, 0.0, 0.0, 0.0, 0.0, 0.0, 0.0, 0.0, 0.0, 0.0, 0.0, 0.0, 0.0, 0.0, 0.0, 0.0, 0.0, 0.0, 0.0, 0.0, 0.0, 0.0, 0.0, 0.0, 0.0, 0.0, 0.0, 0.0, 0.0, 0.0, 0.0, 0.0, 0.0, 0.0, 0.0, 0.0, 0.0, 0.0, 0.0, 0.0, 0.0, 0.0, 0.0, 0.0, 0.0, 0.0, 0.0, 0.0, 0.0, 0.0, 0.0, 0.0, 0.0, 0.0, 0.0, 0.0, 0.0, 0.0, 0.0, 0.0, 0.0, 0.0, 0.0, 0.0, 0.0, 0.0, 0.0, 0.0, 0.0, 0.0, 0.0, 0.0, 0.0, 0.0, 0.0, 0.0, 0.0, 0.0, 0.0, 0.0, 0.0, 0.0, 0.0, 0.0, 0.0, 0.0, 0.0, 0.0, 0.0, 0.0, 0.0, 0.0, 0.0, 0.0, 0.0, 0.0, 0.0, 0.0, 0.0, 0.0, 0.0, 0.0, 0.0, 0.0, 0.0, 0.0, 0.0, 0.0, 0.0, 0.0, 0.0, 0.0, 0.0, 0.0, 0.0, 0.0, 0.0, 0.0, 0.0, 0.0, 0.0, 0.0, 0.0, 0.0, 0.0, 0.0, 0.0, 0.0, 0.0, 0.0, 0.0, 0.0, 0.0, 0.0, 0.0, 0.0, 0.0, 0.0, 0.0, 0.0, 0.0, 0.0, 0.0, 0.0, 0.0, 0.0, 0.0, 0.0, 0.0, 0.0, 0.0, 0.0, 0.0, 0.0, 0.0, 0.0, 0.0, 0.0, 0.0, 0.0, 0.0, 0.0, 0.0, 0.0, 0.0, 0.0, 0.0, 0.0, 0.0, 0.0, 0.0, 0.0, 0.0, 0.0, 0.0, 0.0, 0.0, 0.0, 0.0, 0.0, 0.0, 0.0, 0.0, 0.0, 0.0, 0.0, 0.0, 0.0, 0.0, 0.0, 0.0, 0.0, 0.0, 0.0, 0.0, 0.0, 0.0, 0.0, 0.0, 0.0, 0.0, 0.0, 0.0, 0.0, 0.0, 0.0, 0.0, 0.0, 0.0, 0.0, 0.0, 0.0, 0.0, 0.0, 0.0, 0.0, 0.0, 0.0, 0.0, 0.0, 0.0, 0.0, 0.0, 0.0, 0.0, 0.0, 0.0, 0.0, 0.0, 0.0, 0.0, 0.0, 0.0, 0.0, 0.0, 0.0, 0.0, 0.0, 0.0, 0.0, 0.0, 0.0, 0.0, 0.0, 0.0, 0.0, 0.0, 0.0, 0.0, 0.0, 0.0, 0.0, 0.0, 0.0, 0.0, 0.0, 0.0, 0.0, 0.0, 0.0, 0.0, 0.0, 0.0, 0.0, 0.0, 0.0, 0.0, 0.0, 0.0, 0.0, 0.0, 0.0, 0.0, 0.0, 0.0, 0.0, 0.0, 0.0, 0.0, 0.0, 0.0, 0.0, 0.0, 0.0, 0.0, 0.0, 0.0, 0.0, 0.0, 0.0, 0.0, 0.0, 0.0, 0.0, 0.0, 0.0, 0.0, 0.0, 0.0, 0.0, 0.0, 0.0, 0.0, 0.0, 0.0, 0.0, 0.0, 0.0, 0.0, 0.0, 0.0, 0.0, 0.0, 0.0, 0.0, 0.0, 0.0, 0.0, 0.0, 0.0, 0.0, 0.0, 0.0, 0.0, 0.0, 0.0, 0.0, 0.0, 0.0, 0.0, 0.0, 0.0, 0.0, 0.0, 0.0, 0.0, 0.0, 0.0, 0.0, 0.0, 0.0, 0.0, 0.0, 0.0, 0.0, 0.0, 0.0, 0.0, 0.0, 0.0, 0.0, 0.0, 0.0, 0.0, 0.0, 0.0, 0.0, 0.0, 0.0, 0.0, 0.0, 0.0, 0.0, 0.0, 0.0, 0.0, 0.0, 0.0, 0.0, 0.0, 0.0, 0.0, 0.0, 0.0, 0.0, 0.0, 0.0, 0.0, 0.0, 0.0, 0.0, 0.0, 0.0, 0.0, 0.0, 0.0, 0.0, 0.0, 0.0, 0.0, 0.0, 0.0, 0.0, 0.0, 0.0, 0.0, 0.0, 0.0, 0.0, 0.0, 0.0, 0.0, 0.0, 0.0, 0.0, 0.0, 0.0, 0.0, 0.0, 0.0, 0.0, 0.0, 0.0, 0.0, 0.0, 0.0, 0.0, 0.0, 0.0, 0.0, 0.0, 0.0, 0.0, 0.0, 0.0, 0.0, 0.0, 0.0, 0.0, 0.0, 0.0, 0.0, 0.0, 0.0, 0.0, 0.0, 0.0, 0.0, 0.0, 0.0, 0.0, 0.0, 0.0, 0.0, 0.0, 0.0, 0.0, 0.0, 0.0, 0.0, 0.0, 0.0, 0.0, 0.0, 0.0, 0.0, 0.0, 0.0, 0.0, 0.0, 0.0, 0.0, 0.0, 0.0, 0.0, 0.0, 0.0, 0.0, 0.0, 0.0, 0.0, 0.0, 0.0, 0.0, 0.0, 0.0, 0.0, 0.0, 0.0, 0.0, 0.0, 0.0, 0.0, 0.0, 0.0, 0.0, 0.0, 0.0, 0.0, 0.0, 0.0, 0.0, 0.0, 0.0, 0.0, 0.0, 0.0, 0.0, 0.0, 0.0, 0.0, 0.0, 0.0, 0.0, 0.0, 0.0, 0.0, 0.0, 0.0, 0.0, 0.0, 0.0, 0.0, 0.0, 0.0, 0.0, 0.0, 0.0, 0.0, 0.0, 0.0, 0.0, 0.0, 0.0, 0.0, 0.0, 0.0, 0.0, 0.0, 0.0, 0.0, 0.0, 0.0, 0.0, 0.0, 0.0, 0.0, 0.0, 0.0, 0.0, 0.0, 0.0, 0.0, 0.0, 0.0, 0.0, 0.0, 0.0, 0.0, 0.0, 0.0, 0.0, 0.0, 0.0, 0.0, 0.0, 0.0, 0.0, 0.0, 0.0, 0.0, 0.0, 0.0, 0.0, 0.0, 0.0, 0.0, 0.0, 0.0, 0.0, 0.0, 0.0, 0.0, 0.0, 0.0, 0.0, 0.0, 0.0, 0.0, 0.0, 0.0, 0.0, 0.0, 0.0, 0.0, 0.0, 0.0, 0.0, 0.0, 0.0, 0.0, 0.0, 0.0, 0.0, 0.0, 0.0, 0.0, 0.0, 0.0, 0.0, 0.0, 0.0, 0.0, 0.0, 0.0, 0.0, 0.0, 0.0, 0.0, 0.0, 0.0, 0.0, 0.0, 0.0, 0.0, 0.0, 0.0, 0.0, 0.0, 0.0, 0.0, 0.0, 0.0, 0.0, 0.0, 0.0, 0.0, 0.0, 0.0, 0.0, 0.0, 0.0, 0.0, 0.0, 0.0, 0.0, 0.0, 0.0, 0.0, 0.0, 0.0, 0.0, 0.0, 0.0, 0.0, 0.0, 0.0, 0.0, 0.0, 0.0, 0.0, 0.0, 0.0, 0.0, 0.0, 0.0, 0.0, 0.0, 0.0, 0.0, 0.0, 0.0, 0.0, 0.0, 0.0, 0.0, 0.0, 0.0, 0.0, 0.0, 0.0, 0.0, 0.0, 0.0, 0.0, 0.0, 0.0, 0.0, 0.0, 0.0, 0.0, 0.0, 0.0, 0.0, 0.0, 0.0, 0.0, 0.0, 0.0, 0.0, 0.0, 0.0, 0.0, 0.0, 0.0, 0.0, 0.0, 0.0, 0.0, 0.0, 0.0, 0.0, 0.0, 0.0, 0.0, 0.0, 0.0, 0.0, 0.0, 0.0, 0.0, 0.0, 0.0, 0.0, 0.0, 0.0, 0.0, 0.0, 0.0, 0.0, 0.0, 0.0, 0.0, 0.0, 0.0, 0.0, 0.0, 0.0, 0.0, 0.0, 0.0, 0.0, 0.0, 0.0, 0.0, 0.0, 0.0, 0.0, 0.0, 0.0, 0.0, 0.0, 0.0, 0.0, 0.0, 0.0, 0.0, 0.0, 0.0, 0.0, 0.0, 0.0, 0.0, 0.0, 0.0, 0.0, 0.0, 0.0, 0.0, 0.0, 0.0, 0.0, 0.0, 0.0, 0.0, 0.0, 0.0, 0.0, 0.0, 0.0, 0.0, 0.0, 0.0, 0.0, 0.0, 0.0, 0.0, 0.0, 0.0, 0.0, 0.0, 0.0, 0.0, 0.0, 0.0, 0.0, 0.0, 0.0, 0.0, 0.0, 0.0, 0.0, 0.0, 0.0, 0.0, 0.0, 0.0, 0.0, 0.0, 0.0, 0.0, 0.0, 0.0, 0.0, 0.0, 0.0, 0.0, 0.0, 0.0, 0.0, 0.0, 0.0, 0.0, 0.0, 0.0, 0.0, 0.0, 0.0, 0.0, 0.0, 0.0, 0.0, 0.0, 0.0, 0.0, 0.0, 0.0, 0.0, 0.0, 0.0, 0.0, 0.0, 0.0, 0.0, 0.0, 0.0, 0.0, 0.0, 0.0, 0.0, 0.0, 0.0, 0.0, 0.0, 0.0, 0.0, 0.0, 0.0, 0.0, 0.0, 0.0, 0.0, 0.0, 0.0, 0.0, 0.0, 0.0, 0.0, 0.0, 0.0, 0.0, 0.0, 0.0, 0.0, 0.0, 0.0, 0.0, 0.0, 0.0, 0.0, 0.0, 0.0, 0.0, 0.0, 0.0, 0.0, 0.0, 0.0, 0.0, 0.0, 0.0, 0.0, 0.0, 0.0, 0.0, 0.0, 0.0, 0.0, 0.0, 0.0, 0.0, 0.0, 0.0, 0.0, 0.0, 0.0, 0.0, 0.0, 0.0, 0.0, 0.0, 0.0, 0.0, 0.0, 0.0, 0.0, 0.0, 0.0, 0.0, 0.0, 0.0, 0.0, 0.0, 0.0, 0.0, 0.0, 0.0, 0.0, 0.0, 0.0, 0.0, 0.0, 0.0, 0.0, 0.0, 0.0, 0.0, 0.0, 0.0, 0.0, 0.0, 0.0, 0.0, 0.0, 0.0, 0.0, 0.0, 0.0, 0.0, 0.0, 0.0, 0.0, 0.0, 0.0, 0.0, 0.0, 0.0, 0.0, 0.0, 0.0, 0.0, 0.0, 0.0, 0.0, 0.0, 0.0, 0.0, 0.0, 0.0, 0.0, 0.0, 0.0, 0.0, 0.0, 0.0, 0.0, 0.0, 0.0, 0.0, 0.0, 0.0, 0.0, 0.0, 0.0, 0.0, 0.0, 0.0, 0.0, 0.0, 0.0, 0.0, 0.0, 0.0, 0.0, 0.0, 0.0, 0.0, 0.0, 0.0, 0.0, 0.0, 0.0, 0.0, 0.0, 0.0, 0.0, 0.0, 0.0, 0.0, 0.0, 0.0, 0.0, 0.0, 0.0, 0.0, 0.0, 0.0, 0.0, 0.0])
me_circle.use_remesh_preserve_volume = False
me_circle.use_remesh_preserve_attributes = False
me_circle.use_mirror_vertex_groups = False
me_circle.update()
me_plane_002 = bpy.data.meshes.new('Plane.002')
me_plane_002.from_pydata([(-60.0, -40.0, 0.0), (60.0, -40.0, 0.0), (-60.0, 30.0, 0.0), (60.0, 30.0, 0.0), (-60.0, 30.0, 5.0), (-60.0, -40.0, 5.0), (60.0, -40.0, 5.0), (60.0, 30.0, 5.0), (60.0, 40.0, 0.0), (-60.0, 40.0, 0.0), (60.0, 40.0, 5.0), (-60.0, 40.0, 5.0), (1.2, 30.0, 30.0), (-1.2, 30.0, 30.0), (1.2, 40.0, 30.0), (-1.2, 40.0, 30.0), (-60.0, 30.0, 30.0), (-60.0, -40.0, 30.0), (60.0, -40.0, 30.0), (60.0, 30.0, 30.0), (-52.75, 25.77, 36.0), (-52.75, -35.77, 36.0), (52.75, -35.77, 36.0), (52.75, 25.77, 36.0)], [], [(0, 2, 3, 1), (4, 5, 17, 16), (1, 3, 7, 6), (2, 0, 5, 4), (2, 4, 11, 9), (0, 1, 6, 5), (8, 9, 11, 10), (10, 11, 15, 14), (3, 2, 9, 8), (7, 3, 8, 10), (13, 12, 14, 15), (4, 7, 12, 13), (7, 10, 14, 12), (11, 4, 13, 15), (18, 19, 23, 22), (7, 4, 16, 19), (5, 6, 18, 17), (6, 7, 19, 18), (21, 22, 23, 20), (16, 17, 21, 20), (19, 16, 20, 23), (17, 18, 22, 21)])
_uv = me_plane_002.uv_layers.new(name='UVMap')
_uv.uv.foreach_set('vector', [0.0, 0.0, 0.0, 1.0, 1.0, 1.0, 1.0, 0.0, 0.0, 1.0, 0.0, 0.0, 0.0, 0.0, 0.0, 1.0, 1.0, 0.0, 1.0, 1.0, 1.0, 1.0, 1.0, 0.0, 0.0, 1.0, 0.0, 0.0, 0.0, 0.0, 0.0, 1.0, 0.0, 1.0, 0.0, 1.0, 0.0, 1.0, 0.0, 1.0, 0.0, 0.0, 1.0, 0.0, 1.0, 0.0, 0.0, 0.0, 1.0, 1.0, 0.0, 1.0, 0.0, 1.0, 1.0, 1.0, 1.0, 1.0, 0.0, 1.0, 0.0, 1.0, 1.0, 1.0, 1.0, 1.0, 0.0, 1.0, 0.0, 1.0, 1.0, 1.0, 1.0, 1.0, 1.0, 1.0, 1.0, 1.0, 1.0, 1.0, 0.0, 1.0, 1.0, 1.0, 1.0, 1.0, 0.0, 1.0, 0.0, 1.0, 1.0, 1.0, 1.0, 1.0, 0.0, 1.0, 1.0, 1.0, 1.0, 1.0, 1.0, 1.0, 1.0, 1.0, 0.0, 1.0, 0.0, 1.0, 0.0, 1.0, 0.0, 1.0, 1.0, 0.0, 1.0, 1.0, 1.0, 1.0, 1.0, 0.0, 1.0, 1.0, 0.0, 1.0, 0.0, 1.0, 1.0, 1.0, 0.0, 0.0, 1.0, 0.0, 1.0, 0.0, 0.0, 0.0, 1.0, 0.0, 1.0, 1.0, 1.0, 1.0, 1.0, 0.0, 0.0, 0.0, 1.0, 0.0, 1.0, 1.0, 0.0, 1.0, 0.0, 1.0, 0.0, 0.0, 0.0, 0.0, 0.0, 1.0, 1.0, 1.0, 0.0, 1.0, 0.0, 1.0, 1.0, 1.0, 0.0, 0.0, 1.0, 0.0, 1.0, 0.0, 0.0, 0.0])
me_plane_002.use_remesh_preserve_volume = False
me_plane_002.use_remesh_preserve_attributes = False
me_plane_002.use_mirror_vertex_groups = False
me_plane_002.update()

# ---- objects
ob_stonkexchange = bpy.data.objects.new('StonkExchange', me_plane)
ob_pillars = bpy.data.objects.new('Pillars', me_circle)
ob_roof = bpy.data.objects.new('Roof', me_plane_002)

# ---- transforms, parenting, visibility, modifiers, constraints
ob_stonkexchange.location = (0.0, 0.0, 0.0)
ob_stonkexchange.lineart.crease_threshold = 0.0
ob_pillars.location = (-48.0, 37.0, 0.0)
ob_pillars.lineart.crease_threshold = 0.0
_m = ob_pillars.modifiers.new('Array', 'ARRAY')
_m.count = 7
_m.constant_offset_displace = (0.0, 0.0, 0.0)
_m.relative_offset_displace = (2.0, 0.0, 0.0)
ob_roof.location = (0.0, 0.0, 50.0)
ob_roof.lineart.crease_threshold = 0.0

# ---- collection membership
col_collection.objects.link(ob_stonkexchange)
col_collection.objects.link(ob_pillars)
col_collection.objects.link(ob_roof)

# ---- scene / render settings (as saved in the file)
scene.frame_start = 1; scene.frame_end = 250; scene.frame_set(1)
scene.render.engine = 'BLENDER_EEVEE_NEXT'
scene.cycles.use_denoising = False
scene.cycles.samples = 128
scene.cycles.sampling_pattern = 'TABULATED_SOBOL'
scene.cycles.use_adaptive_sampling = False
scene.cycles.use_light_tree = False
scene.view_settings.view_transform = 'Filmic'
bpy.context.view_layer.update()

# ---- added for rendering (the .blend has no active camera and no usable light): camera, sun
cam_auto = bpy.data.cameras.new('AutoCamera')
cam_auto.lens = 50.0
cam_auto.sensor_width = 36.0
cam_auto.clip_end = 2734.92
ob_auto_camera = bpy.data.objects.new('AutoCamera', cam_auto)
scene.collection.objects.link(ob_auto_camera)
ob_auto_camera.location = (155.837, -187.004, 167.169)
ob_auto_camera.rotation_euler = (1.09748, -7.21219e-08, 0.694738)
scene.camera = ob_auto_camera
light_auto_sun = bpy.data.lights.new('AutoSun', 'SUN')
light_auto_sun.energy = 3.0
light_auto_sun.angle = 0.0523599
ob_auto_sun = bpy.data.objects.new('AutoSun', light_auto_sun)
scene.collection.objects.link(ob_auto_sun)
ob_auto_sun.rotation_euler = (0.872665, 0.174533, 0.523599)
bpy.context.view_layer.update()
